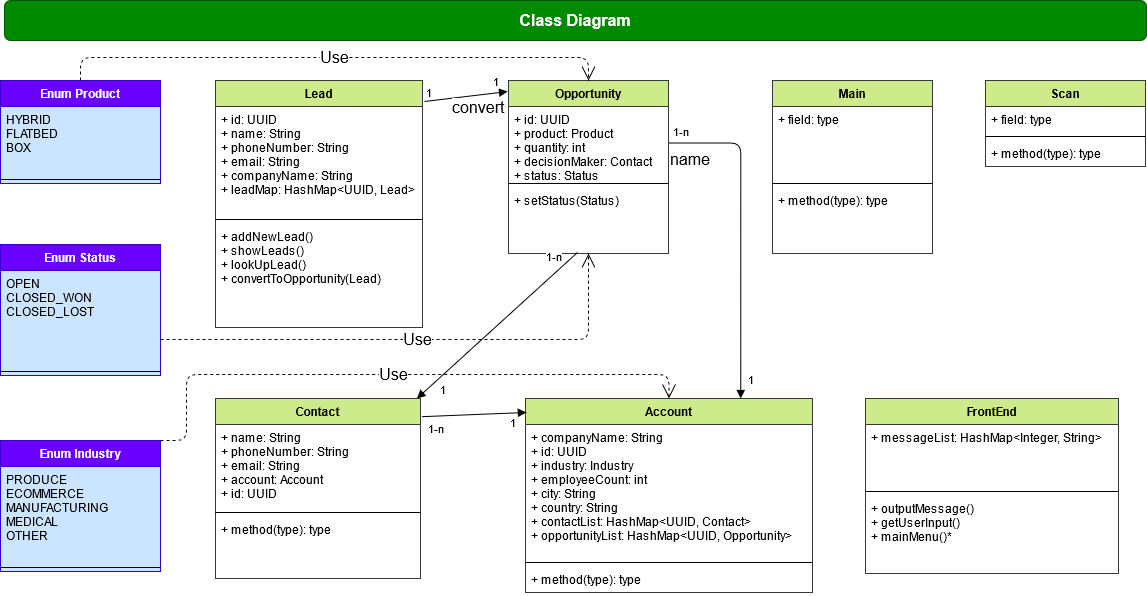

The diagram above was exported from draw.io. Its source (the exported page's mxGraphModel, read from the mxfile embedded in the PNG):
<mxGraphModel dx="1422" dy="1960" grid="0" gridSize="10" guides="1" tooltips="1" connect="1" arrows="1" fold="1" page="1" pageScale="1" pageWidth="827" pageHeight="1169" math="0" shadow="0">
  <root>
    <mxCell id="0" />
    <mxCell id="1" parent="0" />
    <mxCell id="IQnJFdTCfPWkzdvYTakq-2" value="&lt;font style=&quot;font-size: 16px&quot;&gt;&lt;b&gt;Class Diagram&lt;/b&gt;&lt;/font&gt;" style="rounded=1;whiteSpace=wrap;html=1;fillColor=#008a00;strokeColor=#005700;fontColor=#ffffff;" parent="1" vertex="1">
      <mxGeometry x="151" y="-140" width="1142" height="40" as="geometry" />
    </mxCell>
    <mxCell id="IQnJFdTCfPWkzdvYTakq-8" value="Enum Product&#10;" style="swimlane;fontStyle=1;align=center;verticalAlign=top;childLayout=stackLayout;horizontal=1;startSize=26;horizontalStack=0;resizeParent=1;resizeParentMax=0;resizeLast=0;collapsible=1;marginBottom=0;fillColor=#6a00ff;strokeColor=#3700CC;swimlaneFillColor=#CCE5FF;fontColor=#ffffff;" parent="1" vertex="1">
      <mxGeometry x="147" y="-60" width="160" height="103" as="geometry" />
    </mxCell>
    <mxCell id="IQnJFdTCfPWkzdvYTakq-9" value="HYBRID&#10;FLATBED&#10;BOX&#10;&#10;" style="text;strokeColor=none;fillColor=none;align=left;verticalAlign=top;spacingLeft=4;spacingRight=4;overflow=hidden;rotatable=0;points=[[0,0.5],[1,0.5]];portConstraint=eastwest;" parent="IQnJFdTCfPWkzdvYTakq-8" vertex="1">
      <mxGeometry y="26" width="160" height="69" as="geometry" />
    </mxCell>
    <mxCell id="IQnJFdTCfPWkzdvYTakq-10" value="" style="line;strokeWidth=1;fillColor=none;align=left;verticalAlign=middle;spacingTop=-1;spacingLeft=3;spacingRight=3;rotatable=0;labelPosition=right;points=[];portConstraint=eastwest;" parent="IQnJFdTCfPWkzdvYTakq-8" vertex="1">
      <mxGeometry y="95" width="160" height="8" as="geometry" />
    </mxCell>
    <mxCell id="IQnJFdTCfPWkzdvYTakq-12" value="Contact" style="swimlane;fontStyle=1;align=center;verticalAlign=top;childLayout=stackLayout;horizontal=1;startSize=26;horizontalStack=0;resizeParent=1;resizeParentMax=0;resizeLast=0;collapsible=1;marginBottom=0;fillColor=#cdeb8b;strokeColor=#36393d;" parent="1" vertex="1">
      <mxGeometry x="362" y="258" width="205" height="180" as="geometry" />
    </mxCell>
    <mxCell id="IQnJFdTCfPWkzdvYTakq-13" value="+ name: String&#10;+ phoneNumber: String&#10;+ email: String&#10;+ account: Account&#10;+ id: UUID&#10;&#10;&#10;" style="text;strokeColor=none;fillColor=none;align=left;verticalAlign=top;spacingLeft=4;spacingRight=4;overflow=hidden;rotatable=0;points=[[0,0.5],[1,0.5]];portConstraint=eastwest;" parent="IQnJFdTCfPWkzdvYTakq-12" vertex="1">
      <mxGeometry y="26" width="205" height="84" as="geometry" />
    </mxCell>
    <mxCell id="IQnJFdTCfPWkzdvYTakq-14" value="" style="line;strokeWidth=1;fillColor=none;align=left;verticalAlign=middle;spacingTop=-1;spacingLeft=3;spacingRight=3;rotatable=0;labelPosition=right;points=[];portConstraint=eastwest;" parent="IQnJFdTCfPWkzdvYTakq-12" vertex="1">
      <mxGeometry y="110" width="205" height="8" as="geometry" />
    </mxCell>
    <mxCell id="IQnJFdTCfPWkzdvYTakq-15" value="+ method(type): type" style="text;strokeColor=none;fillColor=none;align=left;verticalAlign=top;spacingLeft=4;spacingRight=4;overflow=hidden;rotatable=0;points=[[0,0.5],[1,0.5]];portConstraint=eastwest;" parent="IQnJFdTCfPWkzdvYTakq-12" vertex="1">
      <mxGeometry y="118" width="205" height="62" as="geometry" />
    </mxCell>
    <mxCell id="IQnJFdTCfPWkzdvYTakq-24" value="Main" style="swimlane;fontStyle=1;align=center;verticalAlign=top;childLayout=stackLayout;horizontal=1;startSize=26;horizontalStack=0;resizeParent=1;resizeParentMax=0;resizeLast=0;collapsible=1;marginBottom=0;fillColor=#cdeb8b;strokeColor=#36393d;" parent="1" vertex="1">
      <mxGeometry x="919" y="-60" width="160" height="173" as="geometry" />
    </mxCell>
    <mxCell id="IQnJFdTCfPWkzdvYTakq-25" value="+ field: type" style="text;strokeColor=none;fillColor=none;align=left;verticalAlign=top;spacingLeft=4;spacingRight=4;overflow=hidden;rotatable=0;points=[[0,0.5],[1,0.5]];portConstraint=eastwest;" parent="IQnJFdTCfPWkzdvYTakq-24" vertex="1">
      <mxGeometry y="26" width="160" height="73" as="geometry" />
    </mxCell>
    <mxCell id="IQnJFdTCfPWkzdvYTakq-26" value="" style="line;strokeWidth=1;fillColor=none;align=left;verticalAlign=middle;spacingTop=-1;spacingLeft=3;spacingRight=3;rotatable=0;labelPosition=right;points=[];portConstraint=eastwest;" parent="IQnJFdTCfPWkzdvYTakq-24" vertex="1">
      <mxGeometry y="99" width="160" height="8" as="geometry" />
    </mxCell>
    <mxCell id="IQnJFdTCfPWkzdvYTakq-27" value="+ method(type): type" style="text;strokeColor=none;fillColor=none;align=left;verticalAlign=top;spacingLeft=4;spacingRight=4;overflow=hidden;rotatable=0;points=[[0,0.5],[1,0.5]];portConstraint=eastwest;" parent="IQnJFdTCfPWkzdvYTakq-24" vertex="1">
      <mxGeometry y="107" width="160" height="66" as="geometry" />
    </mxCell>
    <mxCell id="IQnJFdTCfPWkzdvYTakq-40" value="Enum Status&#10; " style="swimlane;fontStyle=1;align=center;verticalAlign=top;childLayout=stackLayout;horizontal=1;startSize=26;horizontalStack=0;resizeParent=1;resizeParentMax=0;resizeLast=0;collapsible=1;marginBottom=0;fillColor=#6a00ff;strokeColor=#3700CC;swimlaneFillColor=#CCE5FF;fontColor=#ffffff;" parent="1" vertex="1">
      <mxGeometry x="147" y="104" width="160" height="131" as="geometry" />
    </mxCell>
    <mxCell id="IQnJFdTCfPWkzdvYTakq-41" value="OPEN&#10;CLOSED_WON&#10;CLOSED_LOST&#10;" style="text;strokeColor=none;fillColor=none;align=left;verticalAlign=top;spacingLeft=4;spacingRight=4;overflow=hidden;rotatable=0;points=[[0,0.5],[1,0.5]];portConstraint=eastwest;" parent="IQnJFdTCfPWkzdvYTakq-40" vertex="1">
      <mxGeometry y="26" width="160" height="97" as="geometry" />
    </mxCell>
    <mxCell id="IQnJFdTCfPWkzdvYTakq-42" value="" style="line;strokeWidth=1;fillColor=none;align=left;verticalAlign=middle;spacingTop=-1;spacingLeft=3;spacingRight=3;rotatable=0;labelPosition=right;points=[];portConstraint=eastwest;" parent="IQnJFdTCfPWkzdvYTakq-40" vertex="1">
      <mxGeometry y="123" width="160" height="8" as="geometry" />
    </mxCell>
    <mxCell id="IQnJFdTCfPWkzdvYTakq-44" value="Account" style="swimlane;fontStyle=1;align=center;verticalAlign=top;childLayout=stackLayout;horizontal=1;startSize=26;horizontalStack=0;resizeParent=1;resizeParentMax=0;resizeLast=0;collapsible=1;marginBottom=0;fillColor=#cdeb8b;strokeColor=#36393d;" parent="1" vertex="1">
      <mxGeometry x="672" y="258" width="287" height="194" as="geometry" />
    </mxCell>
    <mxCell id="IQnJFdTCfPWkzdvYTakq-45" value="+ companyName: String&#10;+ id: UUID&#10;+ industry: Industry&#10;+ employeeCount: int&#10;+ city: String&#10;+ country: String&#10;+ contactList: HashMap&lt;UUID, Contact&gt;&#10;+ opportunityList: HashMap&lt;UUID, Opportunity&gt;&#10;&#10;&#10;" style="text;strokeColor=none;fillColor=none;align=left;verticalAlign=top;spacingLeft=4;spacingRight=4;overflow=hidden;rotatable=0;points=[[0,0.5],[1,0.5]];portConstraint=eastwest;" parent="IQnJFdTCfPWkzdvYTakq-44" vertex="1">
      <mxGeometry y="26" width="287" height="134" as="geometry" />
    </mxCell>
    <mxCell id="IQnJFdTCfPWkzdvYTakq-46" value="" style="line;strokeWidth=1;fillColor=none;align=left;verticalAlign=middle;spacingTop=-1;spacingLeft=3;spacingRight=3;rotatable=0;labelPosition=right;points=[];portConstraint=eastwest;" parent="IQnJFdTCfPWkzdvYTakq-44" vertex="1">
      <mxGeometry y="160" width="287" height="8" as="geometry" />
    </mxCell>
    <mxCell id="IQnJFdTCfPWkzdvYTakq-47" value="+ method(type): type" style="text;strokeColor=none;fillColor=none;align=left;verticalAlign=top;spacingLeft=4;spacingRight=4;overflow=hidden;rotatable=0;points=[[0,0.5],[1,0.5]];portConstraint=eastwest;" parent="IQnJFdTCfPWkzdvYTakq-44" vertex="1">
      <mxGeometry y="168" width="287" height="26" as="geometry" />
    </mxCell>
    <mxCell id="IQnJFdTCfPWkzdvYTakq-48" value="Enum Industry&#10;" style="swimlane;fontStyle=1;align=center;verticalAlign=top;childLayout=stackLayout;horizontal=1;startSize=26;horizontalStack=0;resizeParent=1;resizeParentMax=0;resizeLast=0;collapsible=1;marginBottom=0;fillColor=#6a00ff;strokeColor=#3700CC;swimlaneFillColor=#CCE5FF;fontColor=#ffffff;" parent="1" vertex="1">
      <mxGeometry x="147" y="300" width="160" height="131" as="geometry" />
    </mxCell>
    <mxCell id="IQnJFdTCfPWkzdvYTakq-49" value="PRODUCE&#10;ECOMMERCE&#10;MANUFACTURING&#10;MEDICAL&#10;OTHER&#10;" style="text;strokeColor=none;fillColor=none;align=left;verticalAlign=top;spacingLeft=4;spacingRight=4;overflow=hidden;rotatable=0;points=[[0,0.5],[1,0.5]];portConstraint=eastwest;" parent="IQnJFdTCfPWkzdvYTakq-48" vertex="1">
      <mxGeometry y="26" width="160" height="97" as="geometry" />
    </mxCell>
    <mxCell id="IQnJFdTCfPWkzdvYTakq-50" value="" style="line;strokeWidth=1;fillColor=none;align=left;verticalAlign=middle;spacingTop=-1;spacingLeft=3;spacingRight=3;rotatable=0;labelPosition=right;points=[];portConstraint=eastwest;" parent="IQnJFdTCfPWkzdvYTakq-48" vertex="1">
      <mxGeometry y="123" width="160" height="8" as="geometry" />
    </mxCell>
    <mxCell id="IQnJFdTCfPWkzdvYTakq-51" value="FrontEnd" style="swimlane;fontStyle=1;align=center;verticalAlign=top;childLayout=stackLayout;horizontal=1;startSize=26;horizontalStack=0;resizeParent=1;resizeParentMax=0;resizeLast=0;collapsible=1;marginBottom=0;fillColor=#cdeb8b;strokeColor=#36393d;" parent="1" vertex="1">
      <mxGeometry x="1012" y="258" width="253" height="175" as="geometry" />
    </mxCell>
    <mxCell id="IQnJFdTCfPWkzdvYTakq-52" value="+ messageList: HashMap&lt;Integer, String&gt;" style="text;strokeColor=none;fillColor=none;align=left;verticalAlign=top;spacingLeft=4;spacingRight=4;overflow=hidden;rotatable=0;points=[[0,0.5],[1,0.5]];portConstraint=eastwest;" parent="IQnJFdTCfPWkzdvYTakq-51" vertex="1">
      <mxGeometry y="26" width="253" height="63" as="geometry" />
    </mxCell>
    <mxCell id="IQnJFdTCfPWkzdvYTakq-53" value="" style="line;strokeWidth=1;fillColor=none;align=left;verticalAlign=middle;spacingTop=-1;spacingLeft=3;spacingRight=3;rotatable=0;labelPosition=right;points=[];portConstraint=eastwest;" parent="IQnJFdTCfPWkzdvYTakq-51" vertex="1">
      <mxGeometry y="89" width="253" height="8" as="geometry" />
    </mxCell>
    <mxCell id="IQnJFdTCfPWkzdvYTakq-54" value="+ outputMessage()&#10;+ getUserInput()&#10;+ mainMenu()*&#10;&#10;" style="text;strokeColor=none;fillColor=none;align=left;verticalAlign=top;spacingLeft=4;spacingRight=4;overflow=hidden;rotatable=0;points=[[0,0.5],[1,0.5]];portConstraint=eastwest;" parent="IQnJFdTCfPWkzdvYTakq-51" vertex="1">
      <mxGeometry y="97" width="253" height="78" as="geometry" />
    </mxCell>
    <mxCell id="IQnJFdTCfPWkzdvYTakq-55" value="Lead" style="swimlane;fontStyle=1;align=center;verticalAlign=top;childLayout=stackLayout;horizontal=1;startSize=26;horizontalStack=0;resizeParent=1;resizeParentMax=0;resizeLast=0;collapsible=1;marginBottom=0;fillColor=#cdeb8b;strokeColor=#36393d;" parent="1" vertex="1">
      <mxGeometry x="362" y="-60" width="207" height="247" as="geometry" />
    </mxCell>
    <mxCell id="IQnJFdTCfPWkzdvYTakq-56" value="+ id: UUID&#10;+ name: String&#10;+ phoneNumber: String&#10;+ email: String&#10;+ companyName: String&#10;+ leadMap: HashMap&lt;UUID, Lead&gt;&#10;" style="text;strokeColor=none;fillColor=none;align=left;verticalAlign=top;spacingLeft=4;spacingRight=4;overflow=hidden;rotatable=0;points=[[0,0.5],[1,0.5]];portConstraint=eastwest;" parent="IQnJFdTCfPWkzdvYTakq-55" vertex="1">
      <mxGeometry y="26" width="207" height="109" as="geometry" />
    </mxCell>
    <mxCell id="IQnJFdTCfPWkzdvYTakq-57" value="" style="line;strokeWidth=1;fillColor=none;align=left;verticalAlign=middle;spacingTop=-1;spacingLeft=3;spacingRight=3;rotatable=0;labelPosition=right;points=[];portConstraint=eastwest;" parent="IQnJFdTCfPWkzdvYTakq-55" vertex="1">
      <mxGeometry y="135" width="207" height="8" as="geometry" />
    </mxCell>
    <mxCell id="IQnJFdTCfPWkzdvYTakq-58" value="+ addNewLead()&#10;+ showLeads()&#10;+ lookUpLead()&#10;+ convertToOpportunity(Lead)&#10;&#10;&#10;&#10;" style="text;strokeColor=none;fillColor=none;align=left;verticalAlign=top;spacingLeft=4;spacingRight=4;overflow=hidden;rotatable=0;points=[[0,0.5],[1,0.5]];portConstraint=eastwest;" parent="IQnJFdTCfPWkzdvYTakq-55" vertex="1">
      <mxGeometry y="143" width="207" height="104" as="geometry" />
    </mxCell>
    <mxCell id="IQnJFdTCfPWkzdvYTakq-59" value="Scan" style="swimlane;fontStyle=1;align=center;verticalAlign=top;childLayout=stackLayout;horizontal=1;startSize=26;horizontalStack=0;resizeParent=1;resizeParentMax=0;resizeLast=0;collapsible=1;marginBottom=0;fillColor=#cdeb8b;strokeColor=#36393d;" parent="1" vertex="1">
      <mxGeometry x="1132" y="-60" width="160" height="86" as="geometry" />
    </mxCell>
    <mxCell id="IQnJFdTCfPWkzdvYTakq-60" value="+ field: type" style="text;strokeColor=none;fillColor=none;align=left;verticalAlign=top;spacingLeft=4;spacingRight=4;overflow=hidden;rotatable=0;points=[[0,0.5],[1,0.5]];portConstraint=eastwest;" parent="IQnJFdTCfPWkzdvYTakq-59" vertex="1">
      <mxGeometry y="26" width="160" height="26" as="geometry" />
    </mxCell>
    <mxCell id="IQnJFdTCfPWkzdvYTakq-61" value="" style="line;strokeWidth=1;fillColor=none;align=left;verticalAlign=middle;spacingTop=-1;spacingLeft=3;spacingRight=3;rotatable=0;labelPosition=right;points=[];portConstraint=eastwest;" parent="IQnJFdTCfPWkzdvYTakq-59" vertex="1">
      <mxGeometry y="52" width="160" height="8" as="geometry" />
    </mxCell>
    <mxCell id="IQnJFdTCfPWkzdvYTakq-62" value="+ method(type): type" style="text;strokeColor=none;fillColor=none;align=left;verticalAlign=top;spacingLeft=4;spacingRight=4;overflow=hidden;rotatable=0;points=[[0,0.5],[1,0.5]];portConstraint=eastwest;" parent="IQnJFdTCfPWkzdvYTakq-59" vertex="1">
      <mxGeometry y="60" width="160" height="26" as="geometry" />
    </mxCell>
    <mxCell id="IQnJFdTCfPWkzdvYTakq-64" value="Opportunity" style="swimlane;fontStyle=1;align=center;verticalAlign=top;childLayout=stackLayout;horizontal=1;startSize=26;horizontalStack=0;resizeParent=1;resizeParentMax=0;resizeLast=0;collapsible=1;marginBottom=0;fillColor=#cdeb8b;strokeColor=#36393d;" parent="1" vertex="1">
      <mxGeometry x="655" y="-60" width="160" height="173" as="geometry" />
    </mxCell>
    <mxCell id="IQnJFdTCfPWkzdvYTakq-65" value="+ id: UUID&#10;+ product: Product&#10;+ quantity: int&#10;+ decisionMaker: Contact&#10;+ status: Status&#10;&#10;&#10;" style="text;strokeColor=none;fillColor=none;align=left;verticalAlign=top;spacingLeft=4;spacingRight=4;overflow=hidden;rotatable=0;points=[[0,0.5],[1,0.5]];portConstraint=eastwest;" parent="IQnJFdTCfPWkzdvYTakq-64" vertex="1">
      <mxGeometry y="26" width="160" height="73" as="geometry" />
    </mxCell>
    <mxCell id="IQnJFdTCfPWkzdvYTakq-66" value="" style="line;strokeWidth=1;fillColor=none;align=left;verticalAlign=middle;spacingTop=-1;spacingLeft=3;spacingRight=3;rotatable=0;labelPosition=right;points=[];portConstraint=eastwest;" parent="IQnJFdTCfPWkzdvYTakq-64" vertex="1">
      <mxGeometry y="99" width="160" height="8" as="geometry" />
    </mxCell>
    <mxCell id="IQnJFdTCfPWkzdvYTakq-67" value="+ setStatus(Status)" style="text;strokeColor=none;fillColor=none;align=left;verticalAlign=top;spacingLeft=4;spacingRight=4;overflow=hidden;rotatable=0;points=[[0,0.5],[1,0.5]];portConstraint=eastwest;" parent="IQnJFdTCfPWkzdvYTakq-64" vertex="1">
      <mxGeometry y="107" width="160" height="66" as="geometry" />
    </mxCell>
    <mxCell id="IQnJFdTCfPWkzdvYTakq-68" value="convert" style="endArrow=block;endFill=1;html=1;align=left;verticalAlign=top;fontSize=16;exitX=1.01;exitY=-0.046;exitDx=0;exitDy=0;exitPerimeter=0;entryX=-0.006;entryY=0.064;entryDx=0;entryDy=0;entryPerimeter=0;" parent="1" source="IQnJFdTCfPWkzdvYTakq-56" target="IQnJFdTCfPWkzdvYTakq-64" edge="1">
      <mxGeometry x="-0.3556" y="7" relative="1" as="geometry">
        <mxPoint x="638" y="139" as="sourcePoint" />
        <mxPoint x="798" y="139" as="targetPoint" />
        <mxPoint as="offset" />
      </mxGeometry>
    </mxCell>
    <mxCell id="IQnJFdTCfPWkzdvYTakq-69" value="1" style="edgeLabel;resizable=0;html=1;align=left;verticalAlign=bottom;" parent="IQnJFdTCfPWkzdvYTakq-68" connectable="0" vertex="1">
      <mxGeometry x="-1" relative="1" as="geometry" />
    </mxCell>
    <mxCell id="IQnJFdTCfPWkzdvYTakq-70" value="1" style="edgeLabel;resizable=0;html=1;align=left;verticalAlign=bottom;" parent="1" connectable="0" vertex="1">
      <mxGeometry x="581.0699999999999" y="-29.013999999999896" as="geometry">
        <mxPoint x="57" y="-21" as="offset" />
      </mxGeometry>
    </mxCell>
    <mxCell id="IQnJFdTCfPWkzdvYTakq-71" value="" style="endArrow=block;endFill=1;html=1;align=left;verticalAlign=top;fontSize=16;exitX=0.431;exitY=0.985;exitDx=0;exitDy=0;exitPerimeter=0;" parent="1" source="IQnJFdTCfPWkzdvYTakq-67" target="IQnJFdTCfPWkzdvYTakq-12" edge="1">
      <mxGeometry x="-1" relative="1" as="geometry">
        <mxPoint x="737" y="163" as="sourcePoint" />
        <mxPoint x="897" y="163" as="targetPoint" />
      </mxGeometry>
    </mxCell>
    <mxCell id="IQnJFdTCfPWkzdvYTakq-72" value="1-n" style="edgeLabel;resizable=0;html=1;align=left;verticalAlign=bottom;" parent="IQnJFdTCfPWkzdvYTakq-71" connectable="0" vertex="1">
      <mxGeometry x="-1" relative="1" as="geometry">
        <mxPoint x="-33" y="13" as="offset" />
      </mxGeometry>
    </mxCell>
    <mxCell id="IQnJFdTCfPWkzdvYTakq-73" value="1" style="edgeLabel;resizable=0;html=1;align=left;verticalAlign=bottom;" parent="1" connectable="0" vertex="1">
      <mxGeometry x="584.9999999999998" y="257.9960000000001" as="geometry" />
    </mxCell>
    <mxCell id="IQnJFdTCfPWkzdvYTakq-74" value="" style="endArrow=block;endFill=1;html=1;align=left;verticalAlign=top;fontSize=16;entryX=0.003;entryY=0.072;entryDx=0;entryDy=0;entryPerimeter=0;exitX=1.007;exitY=0.101;exitDx=0;exitDy=0;exitPerimeter=0;" parent="1" source="IQnJFdTCfPWkzdvYTakq-12" target="IQnJFdTCfPWkzdvYTakq-44" edge="1">
      <mxGeometry x="-1" relative="1" as="geometry">
        <mxPoint x="733.96" y="127.02600000000007" as="sourcePoint" />
        <mxPoint x="575.5996908742975" y="268" as="targetPoint" />
      </mxGeometry>
    </mxCell>
    <mxCell id="IQnJFdTCfPWkzdvYTakq-76" value="1-n" style="edgeLabel;resizable=0;html=1;align=left;verticalAlign=bottom;" parent="1" connectable="0" vertex="1">
      <mxGeometry x="572.9999999999998" y="296.9960000000001" as="geometry" />
    </mxCell>
    <mxCell id="IQnJFdTCfPWkzdvYTakq-77" value="1" style="edgeLabel;resizable=0;html=1;align=left;verticalAlign=bottom;" parent="1" connectable="0" vertex="1">
      <mxGeometry x="654.9999999999998" y="290.9960000000001" as="geometry" />
    </mxCell>
    <mxCell id="IQnJFdTCfPWkzdvYTakq-78" value="Use" style="endArrow=open;endSize=12;dashed=1;html=1;fontSize=16;edgeStyle=orthogonalEdgeStyle;" parent="1" source="IQnJFdTCfPWkzdvYTakq-41" target="IQnJFdTCfPWkzdvYTakq-67" edge="1">
      <mxGeometry width="160" relative="1" as="geometry">
        <mxPoint x="331" y="216" as="sourcePoint" />
        <mxPoint x="491" y="216" as="targetPoint" />
        <Array as="points">
          <mxPoint x="735" y="199" />
        </Array>
      </mxGeometry>
    </mxCell>
    <mxCell id="IQnJFdTCfPWkzdvYTakq-79" value="Use" style="endArrow=open;endSize=12;dashed=1;html=1;fontSize=16;edgeStyle=orthogonalEdgeStyle;entryX=0.5;entryY=0;entryDx=0;entryDy=0;exitX=1;exitY=0;exitDx=0;exitDy=0;" parent="1" source="IQnJFdTCfPWkzdvYTakq-48" target="IQnJFdTCfPWkzdvYTakq-44" edge="1">
      <mxGeometry width="160" relative="1" as="geometry">
        <mxPoint x="317" y="209" as="sourcePoint" />
        <mxPoint x="745" y="123" as="targetPoint" />
        <Array as="points">
          <mxPoint x="333" y="300" />
          <mxPoint x="333" y="234" />
          <mxPoint x="816" y="234" />
        </Array>
      </mxGeometry>
    </mxCell>
    <mxCell id="IQnJFdTCfPWkzdvYTakq-80" value="Use" style="endArrow=open;endSize=12;dashed=1;html=1;fontSize=16;edgeStyle=orthogonalEdgeStyle;entryX=0.5;entryY=0;entryDx=0;entryDy=0;exitX=0.5;exitY=0;exitDx=0;exitDy=0;" parent="1" source="IQnJFdTCfPWkzdvYTakq-8" target="IQnJFdTCfPWkzdvYTakq-64" edge="1">
      <mxGeometry width="160" relative="1" as="geometry">
        <mxPoint x="204" y="-17" as="sourcePoint" />
        <mxPoint x="712.5" y="-59" as="targetPoint" />
        <Array as="points">
          <mxPoint x="227" y="-83" />
          <mxPoint x="735" y="-83" />
        </Array>
      </mxGeometry>
    </mxCell>
    <mxCell id="IQnJFdTCfPWkzdvYTakq-81" value="name" style="endArrow=block;endFill=1;html=1;edgeStyle=orthogonalEdgeStyle;align=left;verticalAlign=top;fontSize=16;entryX=0.75;entryY=0;entryDx=0;entryDy=0;" parent="1" source="IQnJFdTCfPWkzdvYTakq-65" target="IQnJFdTCfPWkzdvYTakq-44" edge="1">
      <mxGeometry x="-1" relative="1" as="geometry">
        <mxPoint x="680" y="135" as="sourcePoint" />
        <mxPoint x="840" y="135" as="targetPoint" />
      </mxGeometry>
    </mxCell>
    <mxCell id="IQnJFdTCfPWkzdvYTakq-82" value="1" style="edgeLabel;resizable=0;html=1;align=left;verticalAlign=bottom;" parent="IQnJFdTCfPWkzdvYTakq-81" connectable="0" vertex="1">
      <mxGeometry x="-1" relative="1" as="geometry">
        <mxPoint x="78" y="245" as="offset" />
      </mxGeometry>
    </mxCell>
    <mxCell id="IQnJFdTCfPWkzdvYTakq-83" value="1-n" style="edgeLabel;resizable=0;html=1;align=left;verticalAlign=bottom;" parent="1" connectable="0" vertex="1">
      <mxGeometry x="818" y="-0.00428571428574287" as="geometry" />
    </mxCell>
  </root>
</mxGraphModel>